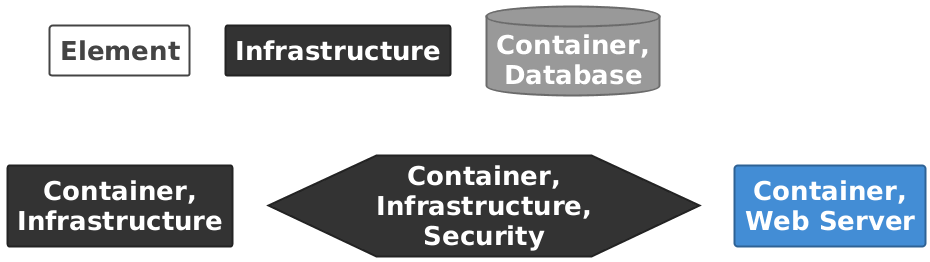

The diagram above was rendered by PlantUML. Its source (embedded in the PNG):
@startuml

set separator none
hide stereotype

<style>
  root {
    BackgroundColor: #ffffff;
    FontColor: #444444;
  }
  // Element,Container,Database
  .Element-RWxlbWVudCxDb250YWluZXIsRGF0YWJhc2U= {
    BackgroundColor: #999999;
    LineColor: #6b6b6b;
    LineStyle: 0;
    LineThickness: 2;
    FontColor: #ffffff;
    FontSize: 24;
    HorizontalAlignment: center;
    Shadowing: 0;
    MaximumWidth: 200;
  }
  // Element,Container,Infrastructure
  .Element-RWxlbWVudCxDb250YWluZXIsSW5mcmFzdHJ1Y3R1cmU= {
    BackgroundColor: #333333;
    LineColor: #232323;
    LineStyle: 0;
    LineThickness: 2;
    FontColor: #ffffff;
    FontSize: 24;
    HorizontalAlignment: center;
    Shadowing: 0;
    MaximumWidth: 200;
  }
  // Element,Container,Infrastructure,Security
  .Element-RWxlbWVudCxDb250YWluZXIsSW5mcmFzdHJ1Y3R1cmUsU2VjdXJpdHk= {
    BackgroundColor: #333333;
    LineColor: #232323;
    LineStyle: 0;
    LineThickness: 2;
    FontColor: #ffffff;
    FontSize: 24;
    HorizontalAlignment: center;
    Shadowing: 0;
    MaximumWidth: 200;
  }
  // Element,Container,Web Server
  .Element-RWxlbWVudCxDb250YWluZXIsV2ViIFNlcnZlcg== {
    BackgroundColor: #438dd5;
    LineColor: #2e6295;
    LineStyle: 0;
    LineThickness: 2;
    FontColor: #ffffff;
    FontSize: 24;
    HorizontalAlignment: center;
    Shadowing: 0;
    MaximumWidth: 200;
  }
  // Element
  .DeploymentNode-RWxlbWVudA== {
    BackgroundColor: #ffffff;
    LineColor: #444444;
    LineStyle: 0;
    LineThickness: 2;
    FontColor: #444444;
    FontSize: 24;
    HorizontalAlignment: center;
    Shadowing: 0;
    MaximumWidth: 200;
  }
  // Element,Infrastructure
  .DeploymentNode-RWxlbWVudCxJbmZyYXN0cnVjdHVyZQ== {
    BackgroundColor: #333333;
    LineColor: #232323;
    LineStyle: 0;
    LineThickness: 2;
    FontColor: #ffffff;
    FontSize: 24;
    HorizontalAlignment: center;
    Shadowing: 0;
    MaximumWidth: 200;
  }
  // transparent element for relationships in legend
  .Element-Transparent {
    BackgroundColor: transparent;
    LineColor: transparent;
    FontColor: transparent;
  }
</style>

rectangle "==Element" <<DeploymentNode-RWxlbWVudA==>>

rectangle "==Infrastructure" <<DeploymentNode-RWxlbWVudCxJbmZyYXN0cnVjdHVyZQ==>>

database "==Container, Database" <<Element-RWxlbWVudCxDb250YWluZXIsRGF0YWJhc2U=>>

rectangle "==Container, Infrastructure" <<Element-RWxlbWVudCxDb250YWluZXIsSW5mcmFzdHJ1Y3R1cmU=>>

hexagon "==Container, Infrastructure, Security" <<Element-RWxlbWVudCxDb250YWluZXIsSW5mcmFzdHJ1Y3R1cmUsU2VjdXJpdHk=>>

rectangle "==Container, Web Server" <<Element-RWxlbWVudCxDb250YWluZXIsV2ViIFNlcnZlcg==>>

@enduml